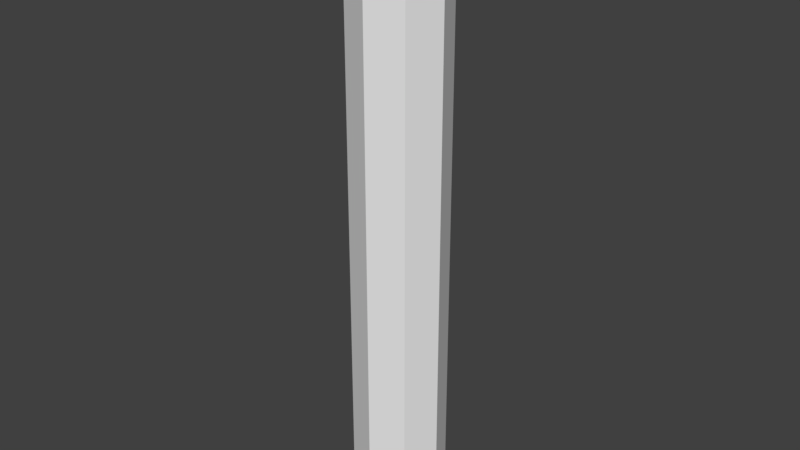 # Source: leg.blend  (saved by Blender 2.79.0; exported with 4.5.12 LTS)
import bpy
from mathutils import Matrix  # noqa: F401  (used for matrix-valued properties, if any)

bpy.ops.wm.read_factory_settings(use_empty=True)
scene = bpy.context.scene
scene.name = 'Scene'

# ---- collections
col_collection_1 = bpy.data.collections.new('Collection 1'); scene.collection.children.link(col_collection_1)

# ---- world
world_world = bpy.data.worlds.new('World'); scene.world = world_world
world_world.color = (0.05088, 0.05088, 0.05088)
world_world.use_sun_shadow = False
world_world.sun_shadow_jitter_overblur = 0.0
world_world.cycles.sampling_method = 'MANUAL'

# ---- meshes
me_cylinder = bpy.data.meshes.new('Cylinder')
me_cylinder.from_pydata([(0.0, 1.0, -1.998), (0.0, 1.0, 0.001748), (0.7071, 0.7071, -1.998), (0.7071, 0.7071, 0.001748), (1.0, -4.371e-08, -1.998), (1.0, -4.371e-08, 0.001748), (0.7071, -0.7071, -1.998), (0.7071, -0.7071, 0.001748), (-8.742e-08, -1.0, -1.998), (-8.742e-08, -1.0, 0.001748), (-0.7071, -0.7071, -1.998), (-0.7071, -0.7071, 0.001748), (-1.0, 1.192e-08, -1.998), (-1.0, 1.192e-08, 0.001748), (-0.7071, 0.7071, -1.998), (-0.7071, 0.7071, 0.001748), (0.0, 1.0, -1.164), (0.0, 1.0, -1.01), (0.7071, 0.7071, -1.01), (0.7071, 0.7071, -1.164), (1.0, -4.371e-08, -1.01), (1.0, -4.371e-08, -1.164), (0.7071, -0.7071, -1.01), (0.7071, -0.7071, -1.164), (-8.742e-08, -1.0, -1.01), (-8.742e-08, -1.0, -1.164), (-0.7071, -0.7071, -1.01), (-0.7071, -0.7071, -1.164), (-1.0, 1.192e-08, -1.01), (-1.0, 1.192e-08, -1.164), (-0.7071, 0.7071, -1.01), (-0.7071, 0.7071, -1.164), (0.0, 1.0, -1.087), (0.7071, 0.7071, -1.087), (1.0, -4.371e-08, -1.087), (0.7071, -0.7071, -1.087), (-8.742e-08, -1.0, -1.087), (-0.7071, -0.7071, -1.087), (-1.0, 1.192e-08, -1.087), (-0.7071, 0.7071, -1.087), (0.0, 1.0, -0.8883), (0.7071, 0.7071, -0.8883), (1.0, -4.371e-08, -0.8883), (0.7071, -0.7071, -0.8883), (-8.742e-08, -1.0, -0.8883), (-0.7071, -0.7071, -0.8883), (-1.0, 1.192e-08, -0.8883), (-0.7071, 0.7071, -0.8883), (0.7071, 0.7071, -1.27), (1.0, -4.371e-08, -1.27), (0.7071, -0.7071, -1.27), (-8.742e-08, -1.0, -1.27), (-0.7071, -0.7071, -1.27), (-1.0, 1.192e-08, -1.27), (-0.7071, 0.7071, -1.27), (0.0, 1.0, -1.27)], [], [(40, 41, 3, 1), (41, 42, 5, 3), (42, 43, 7, 5), (43, 44, 9, 7), (44, 45, 11, 9), (45, 46, 13, 11), (3, 5, 7, 9, 11, 13, 15, 1), (46, 47, 15, 13), (47, 40, 1, 15), (0, 14, 12, 10, 8, 6, 4, 2), (54, 55, 16, 31), (39, 32, 17, 30), (53, 54, 31, 29), (38, 39, 30, 28), (52, 53, 29, 27), (37, 38, 28, 26), (51, 52, 27, 25), (36, 37, 26, 24), (50, 51, 25, 23), (35, 36, 24, 22), (49, 50, 23, 21), (34, 35, 22, 20), (48, 49, 21, 19), (33, 34, 20, 18), (55, 48, 19, 16), (32, 33, 18, 17), (16, 19, 33, 32), (19, 21, 34, 33), (21, 23, 35, 34), (23, 25, 36, 35), (25, 27, 37, 36), (27, 29, 38, 37), (29, 31, 39, 38), (31, 16, 32, 39), (30, 17, 40, 47), (28, 30, 47, 46), (26, 28, 46, 45), (24, 26, 45, 44), (22, 24, 44, 43), (20, 22, 43, 42), (18, 20, 42, 41), (17, 18, 41, 40), (0, 2, 48, 55), (2, 4, 49, 48), (4, 6, 50, 49), (6, 8, 51, 50), (8, 10, 52, 51), (10, 12, 53, 52), (12, 14, 54, 53), (14, 0, 55, 54)])
me_cylinder.use_remesh_preserve_volume = False
me_cylinder.use_remesh_preserve_attributes = False
me_cylinder.use_mirror_vertex_groups = False
me_cylinder.update()
arm_armature_001 = bpy.data.armatures.new('Armature.001')  # bones are not reproduced

# ---- objects
ob_leg = bpy.data.objects.new('leg', arm_armature_001)
ob_cylinder = bpy.data.objects.new('Cylinder', me_cylinder)

# ---- transforms, parenting, visibility, modifiers, constraints
ob_leg.location = (-0.004976, -0.00277, 13.13)
ob_leg.lineart.crease_threshold = 0.0
ob_cylinder.parent = ob_leg
ob_cylinder.matrix_parent_inverse = Matrix(((1.0, 0.0, 0.0, 0.004976), (0.0, 1.0, 0.0, 0.00277), (0.0, 0.0, 1.0, -13.13), (0.0, 0.0, 0.0, 1.0)))
ob_cylinder.location = (0.0, 0.0, 0.0)
ob_cylinder.scale = (1.0, 1.0, -6.557)
ob_cylinder.lineart.crease_threshold = 0.0
_vg = ob_cylinder.vertex_groups.new(name='Bone')
for _i, _w in zip([0, 1, 2, 3, 4, 5, 6, 7, 8, 9, 10, 11, 12, 13, 14, 15, 16, 17, 18, 19, 20, 21, 22, 23, 24, 25, 26, 27, 28, 29, 30, 31, 32, 33, 34, 35, 36, 37, 38, 39, 40, 41, 42, 43, 44, 45, 46, 47, 48, 49, 50, 51, 52, 53, 54, 55], [0.7529, 0.1679, 0.7557, 0.17, 0.7529, 0.1645, 0.7611, 0.17, 0.753, 0.1679, 0.756, 0.1699, 0.7531, 0.1642, 0.7612, 0.1699, 0.4566, 0.4262, 0.4262, 0.4567, 0.4262, 0.4566, 0.4263, 0.4567, 0.4263, 0.4565, 0.4263, 0.4564, 0.4262, 0.4564, 0.4263, 0.4566, 0.4414, 0.4415, 0.4414, 0.4415, 0.4414, 0.4413, 0.4413, 0.4414, 0.2971, 0.2981, 0.2954, 0.2981, 0.2971, 0.2981, 0.2952, 0.2981, 0.6062, 0.6048, 0.6089, 0.6048, 0.6062, 0.6047, 0.6089, 0.6048]): _vg.add([_i], _w, 'REPLACE')
_vg = ob_cylinder.vertex_groups.new(name='Bone.001')
for _i, _w in zip([0, 1, 2, 3, 4, 5, 6, 7, 8, 9, 10, 11, 12, 13, 14, 15, 16, 17, 18, 19, 20, 21, 22, 23, 24, 25, 26, 27, 28, 29, 30, 31, 32, 33, 34, 35, 36, 37, 38, 39, 40, 41, 42, 43, 44, 45, 46, 47, 48, 49, 50, 51, 52, 53, 54, 55], [0.0, 1.0, 0.0, 1.0, 0.0, 1.0, 0.0, 1.0, 0.0, 1.0, 0.0, 1.0, 0.0, 1.0, 0.0, 1.0, 0.3434, 0.5737, 0.5738, 0.3433, 0.5738, 0.3434, 0.5737, 0.3512, 0.5737, 0.3435, 0.5737, 0.3436, 0.5738, 0.3436, 0.5737, 0.3434, 0.4586, 0.4585, 0.4586, 0.4625, 0.4586, 0.4586, 0.4587, 0.4586, 0.7869, 0.7869, 0.7869, 0.7869, 0.7869, 0.7869, 0.7869, 0.7869, 0.2, 0.2, 0.2, 0.2, 0.2, 0.2077, 0.1909, 0.1928]): _vg.add([_i], _w, 'REPLACE')
_m = ob_cylinder.modifiers.new('Armature', 'ARMATURE')
_m.object = ob_leg

# ---- collection membership
col_collection_1.objects.link(ob_leg)
col_collection_1.objects.link(ob_cylinder)

# ---- scene / render settings (as saved in the file)
scene.frame_start = 1; scene.frame_end = 250; scene.frame_set(1)
scene.render.engine = 'BLENDER_EEVEE_NEXT'
scene.render.resolution_percentage = 50
scene.render.dither_intensity = 0.0
scene.cycles.use_denoising = False
scene.cycles.samples = 128
scene.cycles.sampling_pattern = 'TABULATED_SOBOL'
scene.cycles.use_adaptive_sampling = False
scene.cycles.use_light_tree = False
scene.cycles.blur_glossy = 0.0
scene.cycles.sample_clamp_indirect = 0.0
scene.view_settings.view_transform = 'Standard'
bpy.context.view_layer.update()

# ---- added for rendering (the .blend has no active camera and no usable light): camera, sun
cam_auto = bpy.data.cameras.new('AutoCamera')
cam_auto.lens = 50.0
cam_auto.sensor_width = 36.0
cam_auto.clip_end = 1000.0
ob_auto_camera = bpy.data.objects.new('AutoCamera', cam_auto)
scene.collection.objects.link(ob_auto_camera)
ob_auto_camera.location = (12.4131, -14.8958, 16.4764)
ob_auto_camera.rotation_euler = (1.09748, -7.21219e-08, 0.694738)
scene.camera = ob_auto_camera
light_auto_sun = bpy.data.lights.new('AutoSun', 'SUN')
light_auto_sun.energy = 3.0
light_auto_sun.angle = 0.0523599
ob_auto_sun = bpy.data.objects.new('AutoSun', light_auto_sun)
scene.collection.objects.link(ob_auto_sun)
ob_auto_sun.rotation_euler = (0.872665, 0.174533, 0.523599)
bpy.context.view_layer.update()

